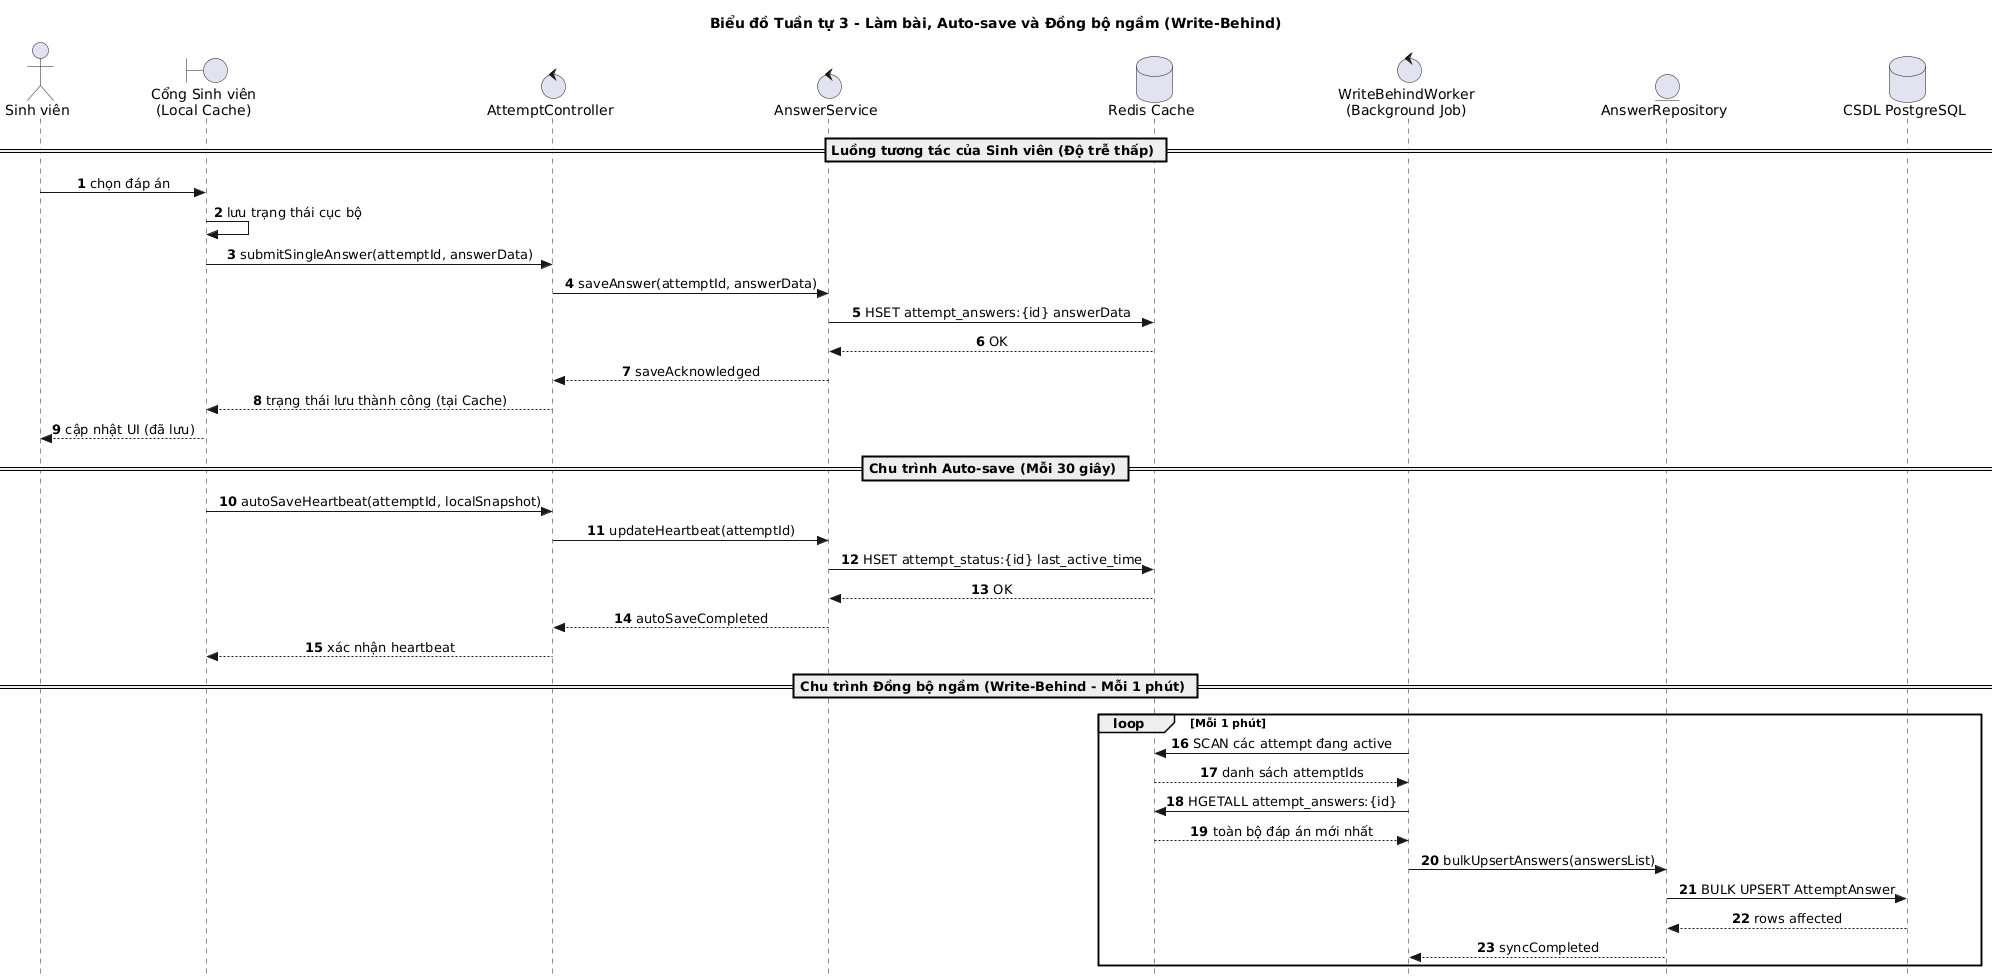

The diagram above was rendered by PlantUML. Its source (embedded in the PNG):
@startuml
title Biểu đồ Tuần tự 3 - Làm bài, Auto-save và Đồng bộ ngầm (Write-Behind)
autonumber
skinparam style strictuml
skinparam sequenceMessageAlign center

actor "Sinh viên" as SV
boundary "Cổng Sinh viên\n(Local Cache)" as FE
control "AttemptController" as AttemptController
control "AnswerService" as AnswerService
database "Redis Cache" as Redis
control "WriteBehindWorker\n(Background Job)" as Worker
entity "AnswerRepository" as AnswerRepo
database "CSDL PostgreSQL" as DB

== Luồng tương tác của Sinh viên (Độ trễ thấp) ==

SV -> FE: chọn đáp án
FE -> FE: lưu trạng thái cục bộ
FE -> AttemptController: submitSingleAnswer(attemptId, answerData)
AttemptController -> AnswerService: saveAnswer(attemptId, answerData)
AnswerService -> Redis: HSET attempt_answers:{id} answerData
Redis --> AnswerService: OK
AnswerService --> AttemptController: saveAcknowledged
AttemptController --> FE: trạng thái lưu thành công (tại Cache)
FE --> SV: cập nhật UI (đã lưu)

== Chu trình Auto-save (Mỗi 30 giây) ==

FE -> AttemptController: autoSaveHeartbeat(attemptId, localSnapshot)
AttemptController -> AnswerService: updateHeartbeat(attemptId)
AnswerService -> Redis: HSET attempt_status:{id} last_active_time
Redis --> AnswerService: OK
AnswerService --> AttemptController: autoSaveCompleted
AttemptController --> FE: xác nhận heartbeat

== Chu trình Đồng bộ ngầm (Write-Behind - Mỗi 1 phút) ==

loop Mỗi 1 phút
    Worker -> Redis: SCAN các attempt đang active
    Redis --> Worker: danh sách attemptIds
    
    Worker -> Redis: HGETALL attempt_answers:{id}
    Redis --> Worker: toàn bộ đáp án mới nhất
    
    Worker -> AnswerRepo: bulkUpsertAnswers(answersList)
    AnswerRepo -> DB: BULK UPSERT AttemptAnswer
    DB --> AnswerRepo: rows affected
    AnswerRepo --> Worker: syncCompleted
end
@enduml